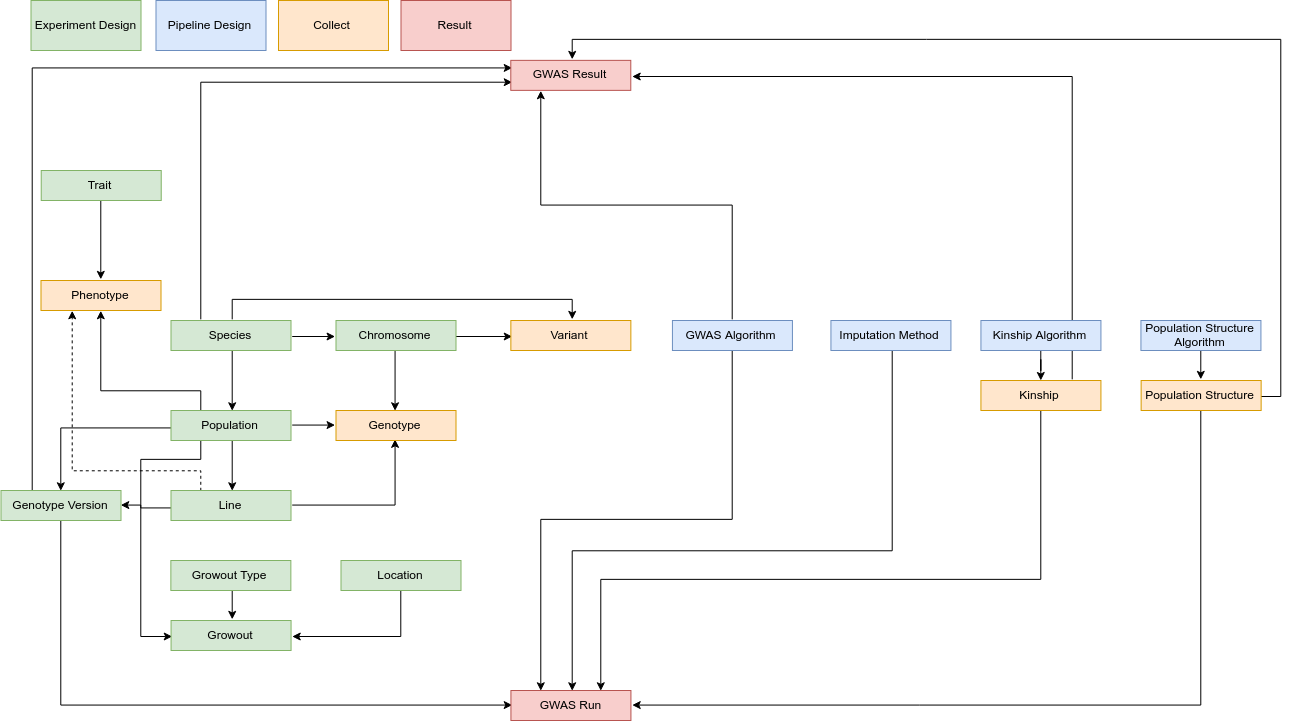

The diagram above was exported from draw.io. Its source (the exported page's mxGraphModel, read from the mxfile embedded in the PNG):
<mxGraphModel dx="1763" dy="1874" grid="1" gridSize="10" guides="1" tooltips="1" connect="1" arrows="1" fold="1" page="1" pageScale="1" pageWidth="850" pageHeight="1100" math="0" shadow="0">
  <root>
    <mxCell id="0" />
    <mxCell id="1" parent="0" />
    <mxCell id="5c84f82a5858c941-1" style="edgeStyle=orthogonalEdgeStyle;rounded=0;html=1;exitX=0.5;exitY=1;entryX=1;entryY=0.5;jettySize=auto;orthogonalLoop=1;fillColor=#ffffff;strokeColor=#000000;" parent="1" source="5c84f82a5858c941-2" target="5c84f82a5858c941-27" edge="1">
      <mxGeometry relative="1" as="geometry" />
    </mxCell>
    <mxCell id="5c84f82a5858c941-2" value="Location" style="rounded=0;whiteSpace=wrap;html=1;fillColor=#d5e8d4;strokeColor=#82b366;" parent="1" vertex="1">
      <mxGeometry x="371.5" y="590" width="120" height="30" as="geometry" />
    </mxCell>
    <mxCell id="5c84f82a5858c941-3" style="edgeStyle=orthogonalEdgeStyle;rounded=0;html=1;exitX=0.5;exitY=1;entryX=0.5;entryY=0;jettySize=auto;orthogonalLoop=1;" parent="1" source="5c84f82a5858c941-6" target="5c84f82a5858c941-12" edge="1">
      <mxGeometry relative="1" as="geometry" />
    </mxCell>
    <mxCell id="5c84f82a5858c941-4" style="edgeStyle=orthogonalEdgeStyle;rounded=0;html=1;exitX=1;exitY=0.5;entryX=0;entryY=0.5;jettySize=auto;orthogonalLoop=1;" parent="1" source="5c84f82a5858c941-6" target="5c84f82a5858c941-20" edge="1">
      <mxGeometry relative="1" as="geometry" />
    </mxCell>
    <mxCell id="5c84f82a5858c941-5" style="edgeStyle=orthogonalEdgeStyle;rounded=0;html=1;exitX=0.5;exitY=0;entryX=0.5;entryY=0;jettySize=auto;orthogonalLoop=1;" parent="1" source="5c84f82a5858c941-6" target="5c84f82a5858c941-21" edge="1">
      <mxGeometry relative="1" as="geometry" />
    </mxCell>
    <mxCell id="5c84f82a5858c941-44" style="edgeStyle=orthogonalEdgeStyle;rounded=0;html=1;exitX=0.25;exitY=0;entryX=0;entryY=0.75;jettySize=auto;orthogonalLoop=1;" parent="1" source="5c84f82a5858c941-6" target="5c84f82a5858c941-41" edge="1">
      <mxGeometry relative="1" as="geometry">
        <Array as="points">
          <mxPoint x="231.5" y="112" />
        </Array>
      </mxGeometry>
    </mxCell>
    <mxCell id="5c84f82a5858c941-6" value="Species" style="rounded=0;whiteSpace=wrap;html=1;fillColor=#d5e8d4;strokeColor=#82b366;" parent="1" vertex="1">
      <mxGeometry x="201.5" y="350" width="120" height="30" as="geometry" />
    </mxCell>
    <mxCell id="5c84f82a5858c941-7" style="edgeStyle=orthogonalEdgeStyle;rounded=0;html=1;exitX=0;exitY=0.5;entryX=0.5;entryY=0;jettySize=auto;orthogonalLoop=1;" parent="1" source="5c84f82a5858c941-12" target="5c84f82a5858c941-17" edge="1">
      <mxGeometry relative="1" as="geometry">
        <Array as="points">
          <mxPoint x="91.5" y="456" />
        </Array>
      </mxGeometry>
    </mxCell>
    <mxCell id="5c84f82a5858c941-8" style="edgeStyle=orthogonalEdgeStyle;rounded=0;html=1;exitX=0.5;exitY=1;entryX=0.5;entryY=0;jettySize=auto;orthogonalLoop=1;" parent="1" source="5c84f82a5858c941-12" target="5c84f82a5858c941-15" edge="1">
      <mxGeometry relative="1" as="geometry" />
    </mxCell>
    <mxCell id="5c84f82a5858c941-9" style="edgeStyle=orthogonalEdgeStyle;rounded=0;html=1;exitX=1;exitY=0.5;entryX=0;entryY=0.5;jettySize=auto;orthogonalLoop=1;" parent="1" source="5c84f82a5858c941-12" target="5c84f82a5858c941-22" edge="1">
      <mxGeometry relative="1" as="geometry" />
    </mxCell>
    <mxCell id="5c84f82a5858c941-10" style="edgeStyle=orthogonalEdgeStyle;rounded=0;html=1;exitX=0.25;exitY=0;entryX=0.5;entryY=1;jettySize=auto;orthogonalLoop=1;" parent="1" source="5c84f82a5858c941-12" target="5c84f82a5858c941-24" edge="1">
      <mxGeometry relative="1" as="geometry">
        <Array as="points">
          <mxPoint x="231.5" y="420" />
          <mxPoint x="131.5" y="420" />
        </Array>
      </mxGeometry>
    </mxCell>
    <mxCell id="5c84f82a5858c941-11" style="edgeStyle=orthogonalEdgeStyle;rounded=0;html=1;exitX=0.25;exitY=1;entryX=0;entryY=0.5;jettySize=auto;orthogonalLoop=1;" parent="1" source="5c84f82a5858c941-12" target="5c84f82a5858c941-27" edge="1">
      <mxGeometry relative="1" as="geometry">
        <Array as="points">
          <mxPoint x="231.5" y="490" />
          <mxPoint x="171.5" y="490" />
          <mxPoint x="171.5" y="665" />
        </Array>
      </mxGeometry>
    </mxCell>
    <mxCell id="5c84f82a5858c941-12" value="Population" style="rounded=0;whiteSpace=wrap;html=1;fillColor=#d5e8d4;strokeColor=#82b366;" parent="1" vertex="1">
      <mxGeometry x="201.5" y="440" width="120" height="30" as="geometry" />
    </mxCell>
    <mxCell id="5c84f82a5858c941-13" style="edgeStyle=orthogonalEdgeStyle;rounded=0;html=1;exitX=0;exitY=0.5;entryX=1;entryY=0.5;jettySize=auto;orthogonalLoop=1;" parent="1" source="5c84f82a5858c941-15" target="5c84f82a5858c941-17" edge="1">
      <mxGeometry relative="1" as="geometry">
        <Array as="points">
          <mxPoint x="201.5" y="536" />
          <mxPoint x="171.5" y="536" />
          <mxPoint x="171.5" y="535" />
        </Array>
      </mxGeometry>
    </mxCell>
    <mxCell id="5c84f82a5858c941-14" style="edgeStyle=orthogonalEdgeStyle;rounded=0;html=1;exitX=1;exitY=0.5;entryX=0.5;entryY=1;jettySize=auto;orthogonalLoop=1;" parent="1" source="5c84f82a5858c941-15" target="5c84f82a5858c941-22" edge="1">
      <mxGeometry relative="1" as="geometry" />
    </mxCell>
    <mxCell id="sUBUGZDkm7CXOAaWr6XK-3" style="edgeStyle=orthogonalEdgeStyle;rounded=0;orthogonalLoop=1;jettySize=auto;html=1;exitX=0.25;exitY=0;exitDx=0;exitDy=0;entryX=0.25;entryY=1;entryDx=0;entryDy=0;dashed=1;" edge="1" parent="1" source="5c84f82a5858c941-15" target="5c84f82a5858c941-24">
      <mxGeometry relative="1" as="geometry">
        <Array as="points">
          <mxPoint x="231.5" y="500" />
          <mxPoint x="101.5" y="500" />
        </Array>
      </mxGeometry>
    </mxCell>
    <mxCell id="5c84f82a5858c941-15" value="Line" style="rounded=0;whiteSpace=wrap;html=1;fillColor=#d5e8d4;strokeColor=#82b366;" parent="1" vertex="1">
      <mxGeometry x="201.5" y="520" width="120" height="30" as="geometry" />
    </mxCell>
    <mxCell id="5c84f82a5858c941-16" style="edgeStyle=orthogonalEdgeStyle;rounded=0;html=1;exitX=0.5;exitY=1;entryX=0;entryY=0.5;jettySize=auto;orthogonalLoop=1;" parent="1" source="5c84f82a5858c941-17" target="5c84f82a5858c941-40" edge="1">
      <mxGeometry relative="1" as="geometry">
        <Array as="points">
          <mxPoint x="91.5" y="735" />
        </Array>
      </mxGeometry>
    </mxCell>
    <mxCell id="5c84f82a5858c941-46" style="edgeStyle=orthogonalEdgeStyle;rounded=0;html=1;exitX=0.25;exitY=0;entryX=0;entryY=0.25;jettySize=auto;orthogonalLoop=1;" parent="1" source="5c84f82a5858c941-17" target="5c84f82a5858c941-41" edge="1">
      <mxGeometry relative="1" as="geometry" />
    </mxCell>
    <mxCell id="5c84f82a5858c941-17" value="Genotype Version" style="rounded=0;whiteSpace=wrap;html=1;fillColor=#d5e8d4;strokeColor=#82b366;" parent="1" vertex="1">
      <mxGeometry x="31.5" y="520" width="120" height="30" as="geometry" />
    </mxCell>
    <mxCell id="5c84f82a5858c941-18" style="edgeStyle=orthogonalEdgeStyle;rounded=0;html=1;exitX=0.5;exitY=1;entryX=0.5;entryY=0;jettySize=auto;orthogonalLoop=1;" parent="1" source="5c84f82a5858c941-20" target="5c84f82a5858c941-22" edge="1">
      <mxGeometry relative="1" as="geometry" />
    </mxCell>
    <mxCell id="5c84f82a5858c941-19" style="edgeStyle=orthogonalEdgeStyle;rounded=0;html=1;exitX=1;exitY=0.5;entryX=0;entryY=0.5;jettySize=auto;orthogonalLoop=1;" parent="1" source="5c84f82a5858c941-20" target="5c84f82a5858c941-21" edge="1">
      <mxGeometry relative="1" as="geometry" />
    </mxCell>
    <mxCell id="5c84f82a5858c941-20" value="Chromosome" style="rounded=0;whiteSpace=wrap;html=1;fillColor=#d5e8d4;strokeColor=#82b366;" parent="1" vertex="1">
      <mxGeometry x="366.5" y="350" width="120" height="30" as="geometry" />
    </mxCell>
    <mxCell id="5c84f82a5858c941-21" value="Variant&lt;br&gt;" style="rounded=0;whiteSpace=wrap;html=1;fillColor=#ffe6cc;strokeColor=#d79b00;" parent="1" vertex="1">
      <mxGeometry x="541.3571428571429" y="350" width="120" height="30" as="geometry" />
    </mxCell>
    <mxCell id="5c84f82a5858c941-22" value="Genotype&lt;br&gt;" style="rounded=0;whiteSpace=wrap;html=1;fillColor=#ffe6cc;strokeColor=#d79b00;" parent="1" vertex="1">
      <mxGeometry x="366.5" y="440" width="120" height="30" as="geometry" />
    </mxCell>
    <mxCell id="sUBUGZDkm7CXOAaWr6XK-2" style="edgeStyle=orthogonalEdgeStyle;rounded=0;orthogonalLoop=1;jettySize=auto;html=1;exitX=0.5;exitY=1;exitDx=0;exitDy=0;entryX=0.5;entryY=0;entryDx=0;entryDy=0;" edge="1" parent="1" source="5c84f82a5858c941-23" target="5c84f82a5858c941-24">
      <mxGeometry relative="1" as="geometry" />
    </mxCell>
    <mxCell id="5c84f82a5858c941-23" value="Trait" style="rounded=0;whiteSpace=wrap;html=1;fillColor=#d5e8d4;strokeColor=#82b366;" parent="1" vertex="1">
      <mxGeometry x="71.7294326055619" y="200" width="120" height="30" as="geometry" />
    </mxCell>
    <mxCell id="5c84f82a5858c941-24" value="Phenotype" style="rounded=0;whiteSpace=wrap;html=1;fillColor=#ffe6cc;strokeColor=#d79b00;" parent="1" vertex="1">
      <mxGeometry x="71.5" y="310" width="120" height="30" as="geometry" />
    </mxCell>
    <mxCell id="5c84f82a5858c941-25" style="edgeStyle=orthogonalEdgeStyle;rounded=0;html=1;exitX=0.5;exitY=1;entryX=0.5;entryY=0;jettySize=auto;orthogonalLoop=1;fillColor=#ffffff;strokeColor=#000000;" parent="1" source="5c84f82a5858c941-26" target="5c84f82a5858c941-27" edge="1">
      <mxGeometry relative="1" as="geometry" />
    </mxCell>
    <mxCell id="5c84f82a5858c941-26" value="Growout Type" style="rounded=0;whiteSpace=wrap;html=1;fillColor=#d5e8d4;strokeColor=#82b366;" parent="1" vertex="1">
      <mxGeometry x="201.3571428571429" y="590" width="120" height="30" as="geometry" />
    </mxCell>
    <mxCell id="5c84f82a5858c941-27" value="Growout" style="rounded=0;whiteSpace=wrap;html=1;fillColor=#d5e8d4;strokeColor=#82b366;" parent="1" vertex="1">
      <mxGeometry x="201.57142857142856" y="650" width="120" height="30" as="geometry" />
    </mxCell>
    <mxCell id="5c84f82a5858c941-28" style="edgeStyle=orthogonalEdgeStyle;rounded=0;html=1;exitX=0.5;exitY=1;entryX=0.25;entryY=0;jettySize=auto;orthogonalLoop=1;" parent="1" source="5c84f82a5858c941-29" target="5c84f82a5858c941-40" edge="1">
      <mxGeometry relative="1" as="geometry" />
    </mxCell>
    <mxCell id="5c84f82a5858c941-45" style="edgeStyle=orthogonalEdgeStyle;rounded=0;html=1;exitX=0.5;exitY=0;entryX=0.25;entryY=1;jettySize=auto;orthogonalLoop=1;" parent="1" source="5c84f82a5858c941-29" target="5c84f82a5858c941-41" edge="1">
      <mxGeometry relative="1" as="geometry" />
    </mxCell>
    <mxCell id="5c84f82a5858c941-29" value="GWAS Algorithm" style="rounded=0;whiteSpace=wrap;html=1;fillColor=#dae8fc;strokeColor=#6c8ebf;" parent="1" vertex="1">
      <mxGeometry x="702.9285714285714" y="350" width="120" height="30" as="geometry" />
    </mxCell>
    <mxCell id="5c84f82a5858c941-30" style="edgeStyle=orthogonalEdgeStyle;rounded=0;html=1;exitX=0.5;exitY=1;entryX=0.5;entryY=0;jettySize=auto;orthogonalLoop=1;" parent="1" source="5c84f82a5858c941-31" target="5c84f82a5858c941-40" edge="1">
      <mxGeometry relative="1" as="geometry">
        <Array as="points">
          <mxPoint x="921.5" y="580" />
          <mxPoint x="601.5" y="580" />
        </Array>
      </mxGeometry>
    </mxCell>
    <mxCell id="5c84f82a5858c941-31" value="Imputation Method&lt;br&gt;" style="rounded=0;whiteSpace=wrap;html=1;fillColor=#dae8fc;strokeColor=#6c8ebf;" parent="1" vertex="1">
      <mxGeometry x="861.4285714285716" y="350" width="120" height="30" as="geometry" />
    </mxCell>
    <mxCell id="5c84f82a5858c941-32" value="" style="edgeStyle=orthogonalEdgeStyle;rounded=0;html=1;jettySize=auto;orthogonalLoop=1;fillColor=#ffffff;strokeColor=#000000;" parent="1" source="5c84f82a5858c941-33" target="5c84f82a5858c941-35" edge="1">
      <mxGeometry relative="1" as="geometry" />
    </mxCell>
    <mxCell id="5c84f82a5858c941-34" style="edgeStyle=orthogonalEdgeStyle;rounded=0;html=1;exitX=0.5;exitY=1;entryX=0.75;entryY=0;jettySize=auto;orthogonalLoop=1;" parent="1" source="5c84f82a5858c941-35" target="5c84f82a5858c941-40" edge="1">
      <mxGeometry relative="1" as="geometry">
        <Array as="points">
          <mxPoint x="1071.5" y="610" />
          <mxPoint x="631.5" y="610" />
        </Array>
      </mxGeometry>
    </mxCell>
    <mxCell id="5c84f82a5858c941-47" style="edgeStyle=orthogonalEdgeStyle;rounded=0;html=1;exitX=0.75;exitY=0;entryX=1;entryY=0.5;jettySize=auto;orthogonalLoop=1;" parent="1" source="5c84f82a5858c941-35" target="5c84f82a5858c941-41" edge="1">
      <mxGeometry relative="1" as="geometry" />
    </mxCell>
    <mxCell id="5c84f82a5858c941-35" value="Kinship" style="rounded=0;whiteSpace=wrap;html=1;fillColor=#ffe6cc;strokeColor=#d79b00;" parent="1" vertex="1">
      <mxGeometry x="1011.4285714285716" y="410" width="120" height="30" as="geometry" />
    </mxCell>
    <mxCell id="5c84f82a5858c941-36" style="edgeStyle=orthogonalEdgeStyle;rounded=0;html=1;exitX=0.5;exitY=1;entryX=0.5;entryY=0;jettySize=auto;orthogonalLoop=1;fillColor=#ffffff;strokeColor=#000000;" parent="1" source="5c84f82a5858c941-37" target="5c84f82a5858c941-39" edge="1">
      <mxGeometry relative="1" as="geometry" />
    </mxCell>
    <mxCell id="5c84f82a5858c941-37" value="Population Structure Algorithm" style="rounded=0;whiteSpace=wrap;html=1;fillColor=#dae8fc;strokeColor=#6c8ebf;" parent="1" vertex="1">
      <mxGeometry x="1171.4285714285716" y="350" width="120" height="30" as="geometry" />
    </mxCell>
    <mxCell id="5c84f82a5858c941-38" style="edgeStyle=orthogonalEdgeStyle;rounded=0;html=1;exitX=0.5;exitY=1;entryX=1;entryY=0.5;jettySize=auto;orthogonalLoop=1;" parent="1" source="5c84f82a5858c941-39" target="5c84f82a5858c941-40" edge="1">
      <mxGeometry relative="1" as="geometry">
        <Array as="points">
          <mxPoint x="1231.5" y="735" />
        </Array>
      </mxGeometry>
    </mxCell>
    <mxCell id="5c84f82a5858c941-48" style="edgeStyle=orthogonalEdgeStyle;rounded=0;html=1;exitX=1;exitY=0.5;entryX=0.5;entryY=0;jettySize=auto;orthogonalLoop=1;" parent="1" source="5c84f82a5858c941-39" target="5c84f82a5858c941-41" edge="1">
      <mxGeometry relative="1" as="geometry" />
    </mxCell>
    <mxCell id="5c84f82a5858c941-39" value="Population Structure" style="rounded=0;whiteSpace=wrap;html=1;fillColor=#ffe6cc;strokeColor=#d79b00;" parent="1" vertex="1">
      <mxGeometry x="1171.6428571428573" y="410" width="120" height="30" as="geometry" />
    </mxCell>
    <mxCell id="5c84f82a5858c941-40" value="GWAS Run" style="rounded=0;whiteSpace=wrap;html=1;fillColor=#f8cecc;strokeColor=#b85450;" parent="1" vertex="1">
      <mxGeometry x="541.4285714285716" y="720" width="120" height="30" as="geometry" />
    </mxCell>
    <mxCell id="5c84f82a5858c941-41" value="GWAS Result" style="rounded=0;whiteSpace=wrap;html=1;fillColor=#f8cecc;strokeColor=#b85450;" parent="1" vertex="1">
      <mxGeometry x="541.2857142857144" y="89.85714285714289" width="120" height="30" as="geometry" />
    </mxCell>
    <mxCell id="XsMDkSRL37C9o7MFxA5i-1" value="Pipeline Design" style="rounded=0;whiteSpace=wrap;html=1;fillColor=#dae8fc;strokeColor=#6c8ebf;" parent="1" vertex="1">
      <mxGeometry x="186.5" y="30" width="110" height="50" as="geometry" />
    </mxCell>
    <mxCell id="XsMDkSRL37C9o7MFxA5i-3" value="Collect&lt;br&gt;" style="rounded=0;whiteSpace=wrap;html=1;fillColor=#ffe6cc;strokeColor=#d79b00;" parent="1" vertex="1">
      <mxGeometry x="309" y="30" width="110" height="50" as="geometry" />
    </mxCell>
    <mxCell id="XsMDkSRL37C9o7MFxA5i-4" value="Result&lt;br&gt;" style="rounded=0;whiteSpace=wrap;html=1;fillColor=#f8cecc;strokeColor=#b85450;" parent="1" vertex="1">
      <mxGeometry x="431.5" y="30" width="110" height="50" as="geometry" />
    </mxCell>
    <mxCell id="XsMDkSRL37C9o7MFxA5i-5" value="Experiment Design&lt;br&gt;" style="rounded=0;whiteSpace=wrap;html=1;fillColor=#d5e8d4;strokeColor=#82b366;" parent="1" vertex="1">
      <mxGeometry x="61.5" y="30" width="110" height="50" as="geometry" />
    </mxCell>
    <mxCell id="5c84f82a5858c941-33" value="Kinship Algorithm" style="rounded=0;whiteSpace=wrap;html=1;fillColor=#dae8fc;strokeColor=#6c8ebf;" parent="1" vertex="1">
      <mxGeometry x="1011.4285714285716" y="350" width="120" height="30" as="geometry" />
    </mxCell>
  </root>
</mxGraphModel>